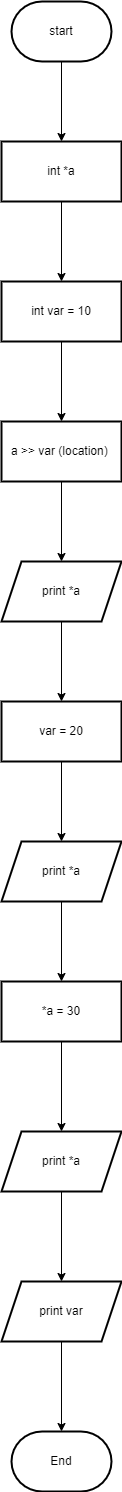

The diagram above was exported from draw.io. Its source (the exported page's mxGraphModel, read from the mxfile embedded in the PNG):
<mxGraphModel dx="460" dy="752" grid="1" gridSize="10" guides="1" tooltips="1" connect="1" arrows="1" fold="1" page="1" pageScale="1" pageWidth="827" pageHeight="1169" math="0" shadow="0">
  <root>
    <mxCell id="0" />
    <mxCell id="1" parent="0" />
    <mxCell id="4G9jNPZxK2xhtp3IY_fx-3" value="" style="edgeStyle=orthogonalEdgeStyle;rounded=0;orthogonalLoop=1;jettySize=auto;html=1;" edge="1" parent="1" source="4G9jNPZxK2xhtp3IY_fx-1" target="4G9jNPZxK2xhtp3IY_fx-2">
      <mxGeometry relative="1" as="geometry" />
    </mxCell>
    <mxCell id="4G9jNPZxK2xhtp3IY_fx-1" value="start" style="strokeWidth=2;html=1;shape=mxgraph.flowchart.terminator;whiteSpace=wrap;" vertex="1" parent="1">
      <mxGeometry x="220" y="120" width="100" height="60" as="geometry" />
    </mxCell>
    <mxCell id="4G9jNPZxK2xhtp3IY_fx-5" value="" style="edgeStyle=orthogonalEdgeStyle;rounded=0;orthogonalLoop=1;jettySize=auto;html=1;" edge="1" parent="1" source="4G9jNPZxK2xhtp3IY_fx-2" target="4G9jNPZxK2xhtp3IY_fx-4">
      <mxGeometry relative="1" as="geometry" />
    </mxCell>
    <mxCell id="4G9jNPZxK2xhtp3IY_fx-2" value="int *a" style="whiteSpace=wrap;html=1;strokeWidth=2;" vertex="1" parent="1">
      <mxGeometry x="210" y="260" width="120" height="60" as="geometry" />
    </mxCell>
    <mxCell id="4G9jNPZxK2xhtp3IY_fx-7" value="" style="edgeStyle=orthogonalEdgeStyle;rounded=0;orthogonalLoop=1;jettySize=auto;html=1;" edge="1" parent="1" source="4G9jNPZxK2xhtp3IY_fx-4" target="4G9jNPZxK2xhtp3IY_fx-6">
      <mxGeometry relative="1" as="geometry" />
    </mxCell>
    <mxCell id="4G9jNPZxK2xhtp3IY_fx-4" value="int var&amp;nbsp;= 10" style="whiteSpace=wrap;html=1;strokeWidth=2;" vertex="1" parent="1">
      <mxGeometry x="210" y="400" width="120" height="60" as="geometry" />
    </mxCell>
    <mxCell id="4G9jNPZxK2xhtp3IY_fx-9" value="" style="edgeStyle=orthogonalEdgeStyle;rounded=0;orthogonalLoop=1;jettySize=auto;html=1;" edge="1" parent="1" source="4G9jNPZxK2xhtp3IY_fx-6" target="4G9jNPZxK2xhtp3IY_fx-8">
      <mxGeometry relative="1" as="geometry" />
    </mxCell>
    <mxCell id="4G9jNPZxK2xhtp3IY_fx-6" value="a &amp;gt;&amp;gt; var (location)&amp;nbsp;" style="whiteSpace=wrap;html=1;strokeWidth=2;" vertex="1" parent="1">
      <mxGeometry x="210" y="540" width="120" height="60" as="geometry" />
    </mxCell>
    <mxCell id="4G9jNPZxK2xhtp3IY_fx-11" value="" style="edgeStyle=orthogonalEdgeStyle;rounded=0;orthogonalLoop=1;jettySize=auto;html=1;" edge="1" parent="1" source="4G9jNPZxK2xhtp3IY_fx-8" target="4G9jNPZxK2xhtp3IY_fx-10">
      <mxGeometry relative="1" as="geometry" />
    </mxCell>
    <mxCell id="4G9jNPZxK2xhtp3IY_fx-8" value="print&amp;nbsp;*a" style="shape=parallelogram;perimeter=parallelogramPerimeter;whiteSpace=wrap;html=1;fixedSize=1;strokeWidth=2;" vertex="1" parent="1">
      <mxGeometry x="210" y="680" width="120" height="60" as="geometry" />
    </mxCell>
    <mxCell id="4G9jNPZxK2xhtp3IY_fx-13" value="" style="edgeStyle=orthogonalEdgeStyle;rounded=0;orthogonalLoop=1;jettySize=auto;html=1;" edge="1" parent="1" source="4G9jNPZxK2xhtp3IY_fx-10" target="4G9jNPZxK2xhtp3IY_fx-12">
      <mxGeometry relative="1" as="geometry" />
    </mxCell>
    <mxCell id="4G9jNPZxK2xhtp3IY_fx-10" value="var = 20" style="whiteSpace=wrap;html=1;strokeWidth=2;" vertex="1" parent="1">
      <mxGeometry x="210" y="820" width="120" height="60" as="geometry" />
    </mxCell>
    <mxCell id="4G9jNPZxK2xhtp3IY_fx-17" value="" style="edgeStyle=orthogonalEdgeStyle;rounded=0;orthogonalLoop=1;jettySize=auto;html=1;" edge="1" parent="1" source="4G9jNPZxK2xhtp3IY_fx-12" target="4G9jNPZxK2xhtp3IY_fx-16">
      <mxGeometry relative="1" as="geometry" />
    </mxCell>
    <mxCell id="4G9jNPZxK2xhtp3IY_fx-12" value="print&amp;nbsp;*a" style="shape=parallelogram;perimeter=parallelogramPerimeter;whiteSpace=wrap;html=1;fixedSize=1;strokeWidth=2;" vertex="1" parent="1">
      <mxGeometry x="210" y="960" width="120" height="60" as="geometry" />
    </mxCell>
    <mxCell id="4G9jNPZxK2xhtp3IY_fx-19" value="" style="edgeStyle=orthogonalEdgeStyle;rounded=0;orthogonalLoop=1;jettySize=auto;html=1;" edge="1" parent="1" source="4G9jNPZxK2xhtp3IY_fx-16" target="4G9jNPZxK2xhtp3IY_fx-18">
      <mxGeometry relative="1" as="geometry" />
    </mxCell>
    <mxCell id="4G9jNPZxK2xhtp3IY_fx-16" value="*a = 30" style="whiteSpace=wrap;html=1;strokeWidth=2;" vertex="1" parent="1">
      <mxGeometry x="210" y="1100" width="120" height="60" as="geometry" />
    </mxCell>
    <mxCell id="4G9jNPZxK2xhtp3IY_fx-21" value="" style="edgeStyle=orthogonalEdgeStyle;rounded=0;orthogonalLoop=1;jettySize=auto;html=1;" edge="1" parent="1" source="4G9jNPZxK2xhtp3IY_fx-18" target="4G9jNPZxK2xhtp3IY_fx-20">
      <mxGeometry relative="1" as="geometry" />
    </mxCell>
    <mxCell id="4G9jNPZxK2xhtp3IY_fx-18" value="print&amp;nbsp;*a" style="shape=parallelogram;perimeter=parallelogramPerimeter;whiteSpace=wrap;html=1;fixedSize=1;strokeWidth=2;" vertex="1" parent="1">
      <mxGeometry x="210" y="1250" width="120" height="60" as="geometry" />
    </mxCell>
    <mxCell id="4G9jNPZxK2xhtp3IY_fx-23" value="" style="edgeStyle=orthogonalEdgeStyle;rounded=0;orthogonalLoop=1;jettySize=auto;html=1;" edge="1" parent="1" source="4G9jNPZxK2xhtp3IY_fx-20" target="4G9jNPZxK2xhtp3IY_fx-22">
      <mxGeometry relative="1" as="geometry" />
    </mxCell>
    <mxCell id="4G9jNPZxK2xhtp3IY_fx-20" value="print var" style="shape=parallelogram;perimeter=parallelogramPerimeter;whiteSpace=wrap;html=1;fixedSize=1;strokeWidth=2;" vertex="1" parent="1">
      <mxGeometry x="210" y="1400" width="120" height="60" as="geometry" />
    </mxCell>
    <mxCell id="4G9jNPZxK2xhtp3IY_fx-22" value="End" style="strokeWidth=2;html=1;shape=mxgraph.flowchart.terminator;whiteSpace=wrap;" vertex="1" parent="1">
      <mxGeometry x="220" y="1550" width="100" height="60" as="geometry" />
    </mxCell>
  </root>
</mxGraphModel>